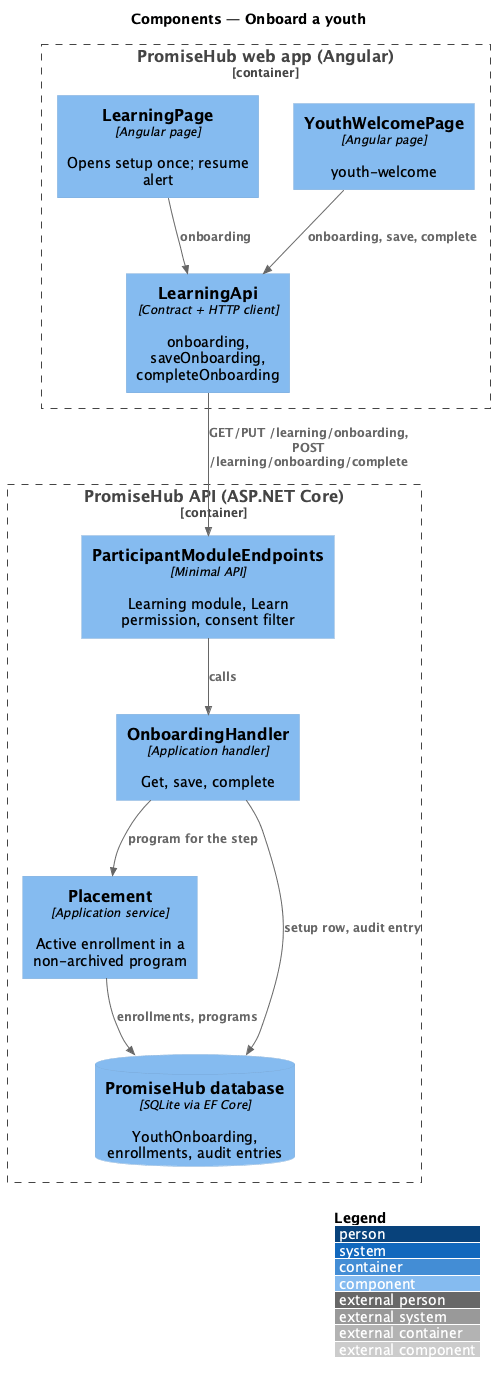

The diagram above was rendered by PlantUML. Its source (embedded in the PNG):
@startuml
!include <C4/C4_Component>
LAYOUT_WITH_LEGEND()
title Components — Onboard a youth
Container_Boundary(web, "PromiseHub web app (Angular)") {
  Component(lpage, "LearningPage", "Angular page", "Opens setup once; resume alert")
  Component(wpage, "YouthWelcomePage", "Angular page", "youth-welcome")
  Component(lapi, "LearningApi", "Contract + HTTP client", "onboarding, saveOnboarding, completeOnboarding")
}
Container_Boundary(api, "PromiseHub API (ASP.NET Core)") {
  Component(ep, "ParticipantModuleEndpoints", "Minimal API", "Learning module, Learn permission, consent filter")
  Component(h, "OnboardingHandler", "Application handler", "Get, save, complete")
  Component(p, "Placement", "Application service", "Active enrollment in a non-archived program")
  ComponentDb(db, "PromiseHub database", "SQLite via EF Core", "YouthOnboarding, enrollments, audit entries")
}
Rel(lpage, lapi, "onboarding")
Rel(wpage, lapi, "onboarding, save, complete")
Rel(lapi, ep, "GET/PUT /learning/onboarding, POST /learning/onboarding/complete")
Rel(ep, h, "calls")
Rel(h, p, "program for the step")
Rel(h, db, "setup row, audit entry")
Rel(p, db, "enrollments, programs")
@enduml